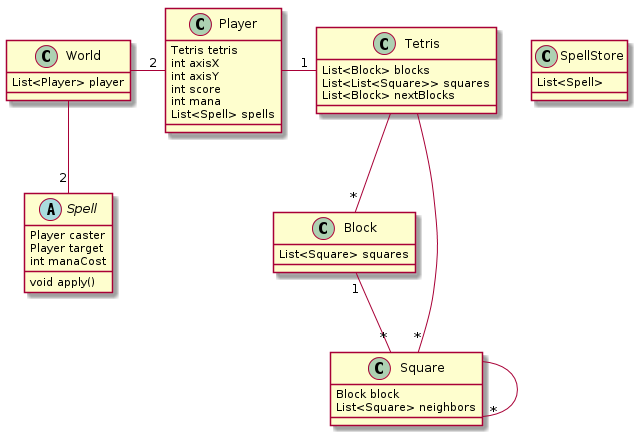

The diagram above was rendered by PlantUML. Its source (embedded in the PNG):
@startuml

class World {
  List<Player> player
}

class Player{
  Tetris tetris
  int axisX
  int axisY
  int score
  int mana
  List<Spell> spells
}

class Tetris {
  List<Block> blocks
  List<List<Square>> squares
  List<Block> nextBlocks
}

class Block{
  List<Square> squares
}

class Square{
  Block block
  List<Square> neighbors
}

class SpellStore{
  List<Spell>
}

abstract class Spell{
  Player caster
  Player target
  int manaCost
  void apply()
}

Block "1" -- "*" Square
Tetris -- "*" Block
Tetris -- "*" Square
Square -- "*" Square
World - "2" Player
Player - "1" Tetris
World -- "2" Spell

@enduml